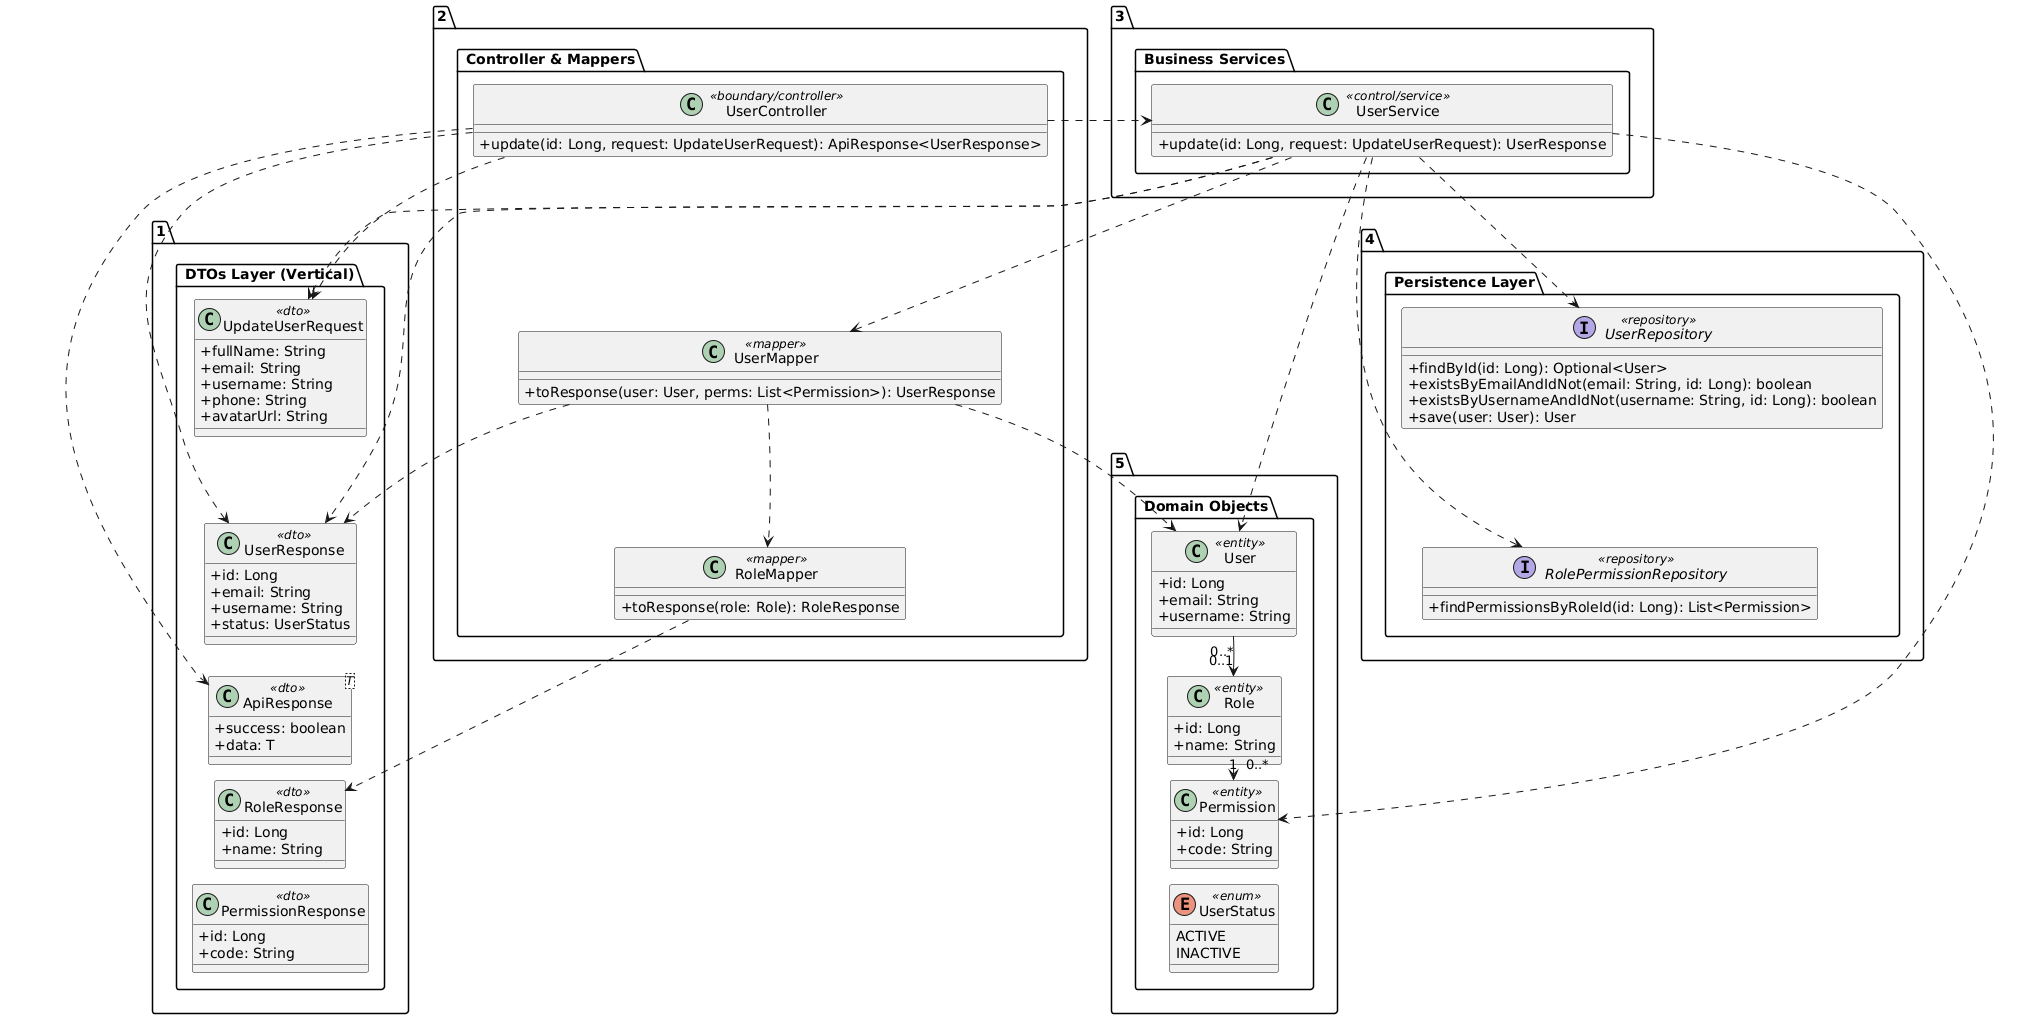

The diagram above was rendered by PlantUML. Its source (embedded in the PNG):
@startuml
skinparam classAttributeIconSize 0
skinparam ranksep 15
skinparam nodesep 25

package "1. DTOs Layer (Vertical)" {
    class UpdateUserRequest <<dto>> {
        + fullName: String
        + email: String
        + username: String
        + phone: String
        + avatarUrl: String
    }
    class UserResponse <<dto>> {
        + id: Long
        + email: String
        + username: String
        + status: UserStatus
    }
    class ApiResponse<T> <<dto>> {
        + success: boolean
        + data: T
    }
    class RoleResponse <<dto>> {
        + id: Long
        + name: String
    }
    class PermissionResponse <<dto>> {
        + id: Long
        + code: String
    }

    UpdateUserRequest -[hidden]down-> UserResponse
    UserResponse -[hidden]down-> ApiResponse
    ApiResponse -[hidden]down-> RoleResponse
    RoleResponse -[hidden]down-> PermissionResponse
}

package "2. Controller & Mappers" {
    class UserController <<boundary/controller>> {
        + update(id: Long, request: UpdateUserRequest): ApiResponse<UserResponse>
    }
    class UserMapper <<mapper>> {
        + toResponse(user: User, perms: List<Permission>): UserResponse
    }
    class RoleMapper <<mapper>> {
        + toResponse(role: Role): RoleResponse
    }

    UserController -[hidden]down-> UserMapper
    UserMapper -[hidden]down-> RoleMapper
}

package "3. Business Services" {
    class UserService <<control/service>> {
        + update(id: Long, request: UpdateUserRequest): UserResponse
    }
}

package "4. Persistence Layer" {
    interface UserRepository <<repository>> {
        + findById(id: Long): Optional<User>
        + existsByEmailAndIdNot(email: String, id: Long): boolean
        + existsByUsernameAndIdNot(username: String, id: Long): boolean
        + save(user: User): User
    }
    interface RolePermissionRepository <<repository>> {
        + findPermissionsByRoleId(id: Long): List<Permission>
    }

    UserRepository -[hidden]down-> RolePermissionRepository
}

package "5. Domain Objects" {
    class User <<entity>> {
        + id: Long
        + email: String
        + username: String
    }
    class Role <<entity>> {
        + id: Long
        + name: String
    }
    class Permission <<entity>> {
        + id: Long
        + code: String
    }
    enum UserStatus <<enum>> {
        ACTIVE
        INACTIVE
    }

    User -[hidden]down-> Role
    Role -[hidden]down-> Permission
    Permission -[hidden]down-> UserStatus
}

' Dependencies
UserController ..> UpdateUserRequest
UserController ..> UserResponse
UserController ..> ApiResponse
UserController ..> UserService

UserService ..> UserRepository
UserService ..> RolePermissionRepository
UserService ..> UserMapper
UserService ..> UpdateUserRequest
UserService ..> UserResponse
UserService ..> User
UserService ..> Permission

UserMapper ..> User
UserMapper ..> UserResponse
UserMapper ..> RoleMapper
RoleMapper ..> RoleResponse

User "0..*" --> "0..1" Role
Role "1" --> "0..*" Permission
@endum